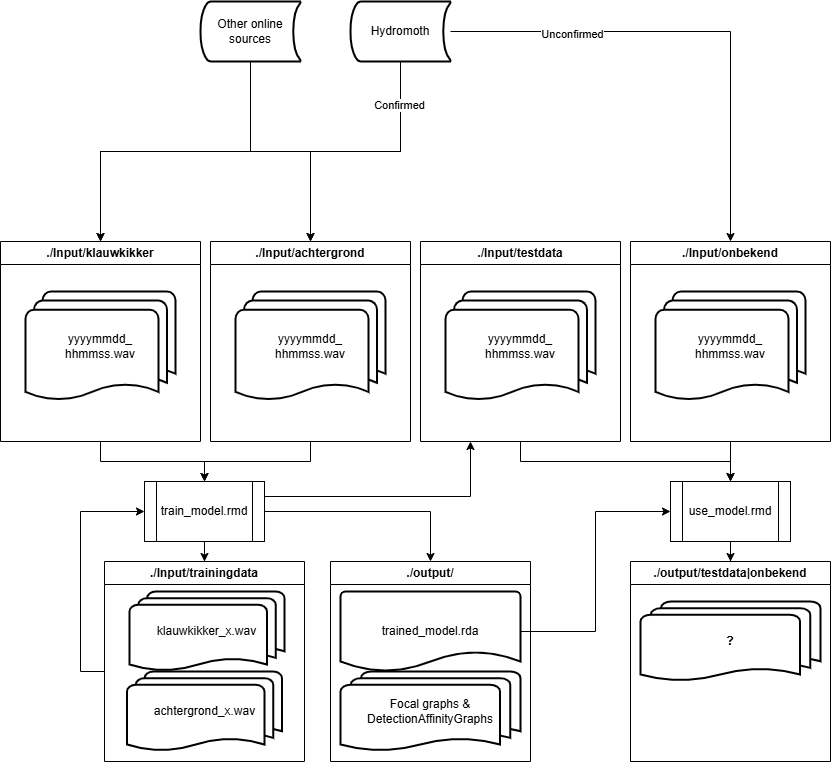

The diagram above was exported from draw.io. Its source (the exported page's mxGraphModel, read from the mxfile embedded in the PNG):
<mxGraphModel dx="1050" dy="530" grid="1" gridSize="10" guides="1" tooltips="1" connect="1" arrows="1" fold="1" page="1" pageScale="1" pageWidth="827" pageHeight="1169" math="0" shadow="0">
  <root>
    <mxCell id="0" />
    <mxCell id="1" parent="0" />
    <mxCell id="bq3GgaAhPfnRcAvMkTC_-4" style="edgeStyle=orthogonalEdgeStyle;rounded=0;orthogonalLoop=1;jettySize=auto;html=1;" parent="1" source="bq3GgaAhPfnRcAvMkTC_-1" target="bq3GgaAhPfnRcAvMkTC_-2" edge="1">
      <mxGeometry relative="1" as="geometry">
        <Array as="points">
          <mxPoint x="510" y="340" />
          <mxPoint x="210" y="340" />
        </Array>
      </mxGeometry>
    </mxCell>
    <mxCell id="bq3GgaAhPfnRcAvMkTC_-5" style="edgeStyle=orthogonalEdgeStyle;rounded=0;orthogonalLoop=1;jettySize=auto;html=1;" parent="1" source="bq3GgaAhPfnRcAvMkTC_-1" target="bq3GgaAhPfnRcAvMkTC_-3" edge="1">
      <mxGeometry relative="1" as="geometry" />
    </mxCell>
    <mxCell id="YDr1P-xLS2QXdkT4ab5i-4" value="Confirmed" style="edgeLabel;html=1;align=center;verticalAlign=middle;resizable=0;points=[];" vertex="1" connectable="0" parent="bq3GgaAhPfnRcAvMkTC_-5">
      <mxGeometry x="-0.6815" y="-2" relative="1" as="geometry">
        <mxPoint as="offset" />
      </mxGeometry>
    </mxCell>
    <mxCell id="bq3GgaAhPfnRcAvMkTC_-15" style="edgeStyle=orthogonalEdgeStyle;rounded=0;orthogonalLoop=1;jettySize=auto;html=1;" parent="1" source="bq3GgaAhPfnRcAvMkTC_-1" target="bq3GgaAhPfnRcAvMkTC_-14" edge="1">
      <mxGeometry relative="1" as="geometry" />
    </mxCell>
    <mxCell id="bq3GgaAhPfnRcAvMkTC_-16" value="Unconfirmed" style="edgeLabel;html=1;align=center;verticalAlign=middle;resizable=0;points=[];" parent="bq3GgaAhPfnRcAvMkTC_-15" connectable="0" vertex="1">
      <mxGeometry x="-0.5078" y="-2" relative="1" as="geometry">
        <mxPoint as="offset" />
      </mxGeometry>
    </mxCell>
    <mxCell id="bq3GgaAhPfnRcAvMkTC_-1" value="Hydromoth" style="strokeWidth=2;html=1;shape=mxgraph.flowchart.stored_data;whiteSpace=wrap;" parent="1" vertex="1">
      <mxGeometry x="460" y="190" width="100" height="60" as="geometry" />
    </mxCell>
    <mxCell id="bq3GgaAhPfnRcAvMkTC_-19" style="edgeStyle=orthogonalEdgeStyle;rounded=0;orthogonalLoop=1;jettySize=auto;html=1;entryX=0.5;entryY=0;entryDx=0;entryDy=0;" parent="1" source="bq3GgaAhPfnRcAvMkTC_-2" target="bq3GgaAhPfnRcAvMkTC_-17" edge="1">
      <mxGeometry relative="1" as="geometry" />
    </mxCell>
    <mxCell id="bq3GgaAhPfnRcAvMkTC_-2" value="./Input/klauwkikker" style="swimlane;whiteSpace=wrap;html=1;startSize=23;" parent="1" vertex="1">
      <mxGeometry x="110" y="430" width="200" height="200" as="geometry" />
    </mxCell>
    <mxCell id="bq3GgaAhPfnRcAvMkTC_-23" value="yyyymmdd_&lt;div&gt;hhmmss.wav&lt;/div&gt;" style="strokeWidth=2;html=1;shape=mxgraph.flowchart.multi-document;whiteSpace=wrap;" parent="bq3GgaAhPfnRcAvMkTC_-2" vertex="1">
      <mxGeometry x="25" y="50" width="150" height="110" as="geometry" />
    </mxCell>
    <mxCell id="bq3GgaAhPfnRcAvMkTC_-21" style="edgeStyle=orthogonalEdgeStyle;rounded=0;orthogonalLoop=1;jettySize=auto;html=1;" parent="1" source="bq3GgaAhPfnRcAvMkTC_-3" target="bq3GgaAhPfnRcAvMkTC_-17" edge="1">
      <mxGeometry relative="1" as="geometry" />
    </mxCell>
    <mxCell id="bq3GgaAhPfnRcAvMkTC_-3" value="./Input/achtergrond" style="swimlane;whiteSpace=wrap;html=1;" parent="1" vertex="1">
      <mxGeometry x="320" y="430" width="200" height="200" as="geometry" />
    </mxCell>
    <mxCell id="bq3GgaAhPfnRcAvMkTC_-24" value="yyyymmdd_&lt;div&gt;hhmmss.wav&lt;/div&gt;" style="strokeWidth=2;html=1;shape=mxgraph.flowchart.multi-document;whiteSpace=wrap;" parent="bq3GgaAhPfnRcAvMkTC_-3" vertex="1">
      <mxGeometry x="25" y="50" width="150" height="110" as="geometry" />
    </mxCell>
    <mxCell id="bq3GgaAhPfnRcAvMkTC_-7" style="edgeStyle=orthogonalEdgeStyle;rounded=0;orthogonalLoop=1;jettySize=auto;html=1;entryX=0.5;entryY=0;entryDx=0;entryDy=0;" parent="1" source="bq3GgaAhPfnRcAvMkTC_-6" target="bq3GgaAhPfnRcAvMkTC_-2" edge="1">
      <mxGeometry relative="1" as="geometry" />
    </mxCell>
    <mxCell id="bq3GgaAhPfnRcAvMkTC_-9" style="edgeStyle=orthogonalEdgeStyle;rounded=0;orthogonalLoop=1;jettySize=auto;html=1;" parent="1" source="bq3GgaAhPfnRcAvMkTC_-6" target="bq3GgaAhPfnRcAvMkTC_-3" edge="1">
      <mxGeometry relative="1" as="geometry">
        <Array as="points">
          <mxPoint x="360" y="340" />
          <mxPoint x="420" y="340" />
        </Array>
      </mxGeometry>
    </mxCell>
    <mxCell id="bq3GgaAhPfnRcAvMkTC_-6" value="Other online sources" style="strokeWidth=2;html=1;shape=mxgraph.flowchart.stored_data;whiteSpace=wrap;" parent="1" vertex="1">
      <mxGeometry x="310" y="190" width="100" height="60" as="geometry" />
    </mxCell>
    <mxCell id="bq3GgaAhPfnRcAvMkTC_-38" style="edgeStyle=orthogonalEdgeStyle;rounded=0;orthogonalLoop=1;jettySize=auto;html=1;entryX=0.5;entryY=0;entryDx=0;entryDy=0;" parent="1" source="bq3GgaAhPfnRcAvMkTC_-10" target="bq3GgaAhPfnRcAvMkTC_-37" edge="1">
      <mxGeometry relative="1" as="geometry">
        <Array as="points">
          <mxPoint x="630" y="650" />
          <mxPoint x="840" y="650" />
        </Array>
      </mxGeometry>
    </mxCell>
    <mxCell id="bq3GgaAhPfnRcAvMkTC_-10" value="./Input/testdata" style="swimlane;whiteSpace=wrap;html=1;" parent="1" vertex="1">
      <mxGeometry x="530" y="430" width="200" height="200" as="geometry" />
    </mxCell>
    <mxCell id="bq3GgaAhPfnRcAvMkTC_-25" value="yyyymmdd_&lt;div&gt;hhmmss.wav&lt;/div&gt;" style="strokeWidth=2;html=1;shape=mxgraph.flowchart.multi-document;whiteSpace=wrap;" parent="bq3GgaAhPfnRcAvMkTC_-10" vertex="1">
      <mxGeometry x="25" y="50" width="150" height="110" as="geometry" />
    </mxCell>
    <mxCell id="bq3GgaAhPfnRcAvMkTC_-39" style="edgeStyle=orthogonalEdgeStyle;rounded=0;orthogonalLoop=1;jettySize=auto;html=1;exitX=0.5;exitY=1;exitDx=0;exitDy=0;" parent="1" source="bq3GgaAhPfnRcAvMkTC_-14" target="bq3GgaAhPfnRcAvMkTC_-37" edge="1">
      <mxGeometry relative="1" as="geometry" />
    </mxCell>
    <mxCell id="bq3GgaAhPfnRcAvMkTC_-14" value="./Input/onbekend" style="swimlane;whiteSpace=wrap;html=1;" parent="1" vertex="1">
      <mxGeometry x="740" y="430" width="200" height="200" as="geometry" />
    </mxCell>
    <mxCell id="bq3GgaAhPfnRcAvMkTC_-26" value="yyyymmdd_&lt;div&gt;hhmmss.wav&lt;/div&gt;" style="strokeWidth=2;html=1;shape=mxgraph.flowchart.multi-document;whiteSpace=wrap;" parent="bq3GgaAhPfnRcAvMkTC_-14" vertex="1">
      <mxGeometry x="25" y="50" width="150" height="110" as="geometry" />
    </mxCell>
    <mxCell id="bq3GgaAhPfnRcAvMkTC_-33" style="edgeStyle=orthogonalEdgeStyle;rounded=0;orthogonalLoop=1;jettySize=auto;html=1;entryX=0.5;entryY=0;entryDx=0;entryDy=0;" parent="1" source="bq3GgaAhPfnRcAvMkTC_-17" target="bq3GgaAhPfnRcAvMkTC_-32" edge="1">
      <mxGeometry relative="1" as="geometry" />
    </mxCell>
    <mxCell id="YDr1P-xLS2QXdkT4ab5i-2" style="edgeStyle=orthogonalEdgeStyle;rounded=0;orthogonalLoop=1;jettySize=auto;html=1;exitX=1;exitY=0.25;exitDx=0;exitDy=0;entryX=0.25;entryY=1;entryDx=0;entryDy=0;" edge="1" parent="1" source="bq3GgaAhPfnRcAvMkTC_-17" target="bq3GgaAhPfnRcAvMkTC_-10">
      <mxGeometry relative="1" as="geometry" />
    </mxCell>
    <mxCell id="YDr1P-xLS2QXdkT4ab5i-3" style="edgeStyle=orthogonalEdgeStyle;rounded=0;orthogonalLoop=1;jettySize=auto;html=1;entryX=0.5;entryY=0;entryDx=0;entryDy=0;" edge="1" parent="1" source="bq3GgaAhPfnRcAvMkTC_-17" target="bq3GgaAhPfnRcAvMkTC_-18">
      <mxGeometry relative="1" as="geometry" />
    </mxCell>
    <mxCell id="bq3GgaAhPfnRcAvMkTC_-17" value="train_model.rmd" style="shape=process;whiteSpace=wrap;html=1;backgroundOutline=1;" parent="1" vertex="1">
      <mxGeometry x="254" y="670" width="120" height="60" as="geometry" />
    </mxCell>
    <mxCell id="bq3GgaAhPfnRcAvMkTC_-22" style="edgeStyle=orthogonalEdgeStyle;rounded=0;orthogonalLoop=1;jettySize=auto;html=1;entryX=0;entryY=0.5;entryDx=0;entryDy=0;" parent="1" source="bq3GgaAhPfnRcAvMkTC_-18" target="bq3GgaAhPfnRcAvMkTC_-17" edge="1">
      <mxGeometry relative="1" as="geometry">
        <Array as="points">
          <mxPoint x="190" y="860" />
          <mxPoint x="190" y="700" />
        </Array>
      </mxGeometry>
    </mxCell>
    <mxCell id="bq3GgaAhPfnRcAvMkTC_-18" value="./Input/trainingdata" style="swimlane;whiteSpace=wrap;html=1;startSize=23;" parent="1" vertex="1">
      <mxGeometry x="214" y="750" width="200" height="200" as="geometry" />
    </mxCell>
    <mxCell id="bq3GgaAhPfnRcAvMkTC_-27" value="klauwkikker_x.wav" style="strokeWidth=2;html=1;shape=mxgraph.flowchart.multi-document;whiteSpace=wrap;" parent="bq3GgaAhPfnRcAvMkTC_-18" vertex="1">
      <mxGeometry x="25" y="30" width="155" height="80" as="geometry" />
    </mxCell>
    <mxCell id="bq3GgaAhPfnRcAvMkTC_-28" value="achtergrond_x.wav" style="strokeWidth=2;html=1;shape=mxgraph.flowchart.multi-document;whiteSpace=wrap;" parent="bq3GgaAhPfnRcAvMkTC_-18" vertex="1">
      <mxGeometry x="22.5" y="110" width="155" height="80" as="geometry" />
    </mxCell>
    <mxCell id="bq3GgaAhPfnRcAvMkTC_-32" value="./output/" style="swimlane;whiteSpace=wrap;html=1;" parent="1" vertex="1">
      <mxGeometry x="440" y="750" width="200" height="200" as="geometry" />
    </mxCell>
    <mxCell id="bq3GgaAhPfnRcAvMkTC_-34" value="trained_model.rda" style="strokeWidth=2;html=1;shape=mxgraph.flowchart.document2;whiteSpace=wrap;size=0.25;" parent="bq3GgaAhPfnRcAvMkTC_-32" vertex="1">
      <mxGeometry x="10" y="30" width="180" height="80" as="geometry" />
    </mxCell>
    <mxCell id="bq3GgaAhPfnRcAvMkTC_-36" value="Focal graphs &amp;amp; DetectionAffinityGraphs" style="strokeWidth=2;html=1;shape=mxgraph.flowchart.multi-document;whiteSpace=wrap;" parent="bq3GgaAhPfnRcAvMkTC_-32" vertex="1">
      <mxGeometry x="10" y="110" width="180" height="80" as="geometry" />
    </mxCell>
    <mxCell id="bq3GgaAhPfnRcAvMkTC_-43" style="edgeStyle=orthogonalEdgeStyle;rounded=0;orthogonalLoop=1;jettySize=auto;html=1;" parent="1" source="bq3GgaAhPfnRcAvMkTC_-37" target="bq3GgaAhPfnRcAvMkTC_-40" edge="1">
      <mxGeometry relative="1" as="geometry" />
    </mxCell>
    <mxCell id="bq3GgaAhPfnRcAvMkTC_-37" value="use_model.rmd" style="shape=process;whiteSpace=wrap;html=1;backgroundOutline=1;" parent="1" vertex="1">
      <mxGeometry x="780" y="670" width="120" height="60" as="geometry" />
    </mxCell>
    <mxCell id="bq3GgaAhPfnRcAvMkTC_-40" value="./output/testdata|onbekend" style="swimlane;whiteSpace=wrap;html=1;" parent="1" vertex="1">
      <mxGeometry x="740" y="750" width="200" height="200" as="geometry" />
    </mxCell>
    <mxCell id="bq3GgaAhPfnRcAvMkTC_-42" value="&lt;b&gt;?&lt;/b&gt;" style="strokeWidth=2;html=1;shape=mxgraph.flowchart.multi-document;whiteSpace=wrap;" parent="bq3GgaAhPfnRcAvMkTC_-40" vertex="1">
      <mxGeometry x="10" y="40" width="180" height="80" as="geometry" />
    </mxCell>
    <mxCell id="bq3GgaAhPfnRcAvMkTC_-44" style="edgeStyle=orthogonalEdgeStyle;rounded=0;orthogonalLoop=1;jettySize=auto;html=1;entryX=0;entryY=0.5;entryDx=0;entryDy=0;" parent="1" source="bq3GgaAhPfnRcAvMkTC_-34" target="bq3GgaAhPfnRcAvMkTC_-37" edge="1">
      <mxGeometry relative="1" as="geometry" />
    </mxCell>
  </root>
</mxGraphModel>